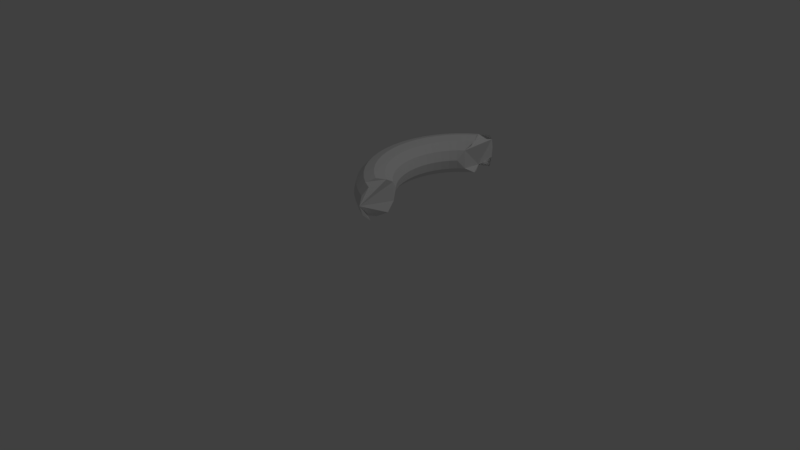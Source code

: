 # Source: paddle.blend  (saved by Blender 2.79.0; exported with 4.5.12 LTS)
import bpy
from mathutils import Matrix  # noqa: F401  (used for matrix-valued properties, if any)

bpy.ops.wm.read_factory_settings(use_empty=True)
scene = bpy.context.scene
scene.name = 'Scene'

# ---- collections
col_collection_1 = bpy.data.collections.new('Collection 1'); scene.collection.children.link(col_collection_1)

# ---- world
world_world = bpy.data.worlds.new('World'); scene.world = world_world
world_world.color = (0.05088, 0.05088, 0.05088)
world_world.use_sun_shadow = False
world_world.sun_shadow_jitter_overblur = 0.0
world_world.cycles.sampling_method = 'MANUAL'

# ---- cameras
cam_camera = bpy.data.cameras.new('Camera')
cam_camera.clip_end = 100.0
cam_camera.lens = 35.0
cam_camera.sensor_width = 32.0
cam_camera.sensor_height = 18.0
cam_camera.ortho_scale = 7.314
cam_camera.dof.focus_distance = 0.0
cam_camera.dof.aperture_fstop = 128.0

# ---- lights
light_lamp = bpy.data.lights.new('Lamp', 'POINT')
light_lamp.transmission_factor = 0.0
light_lamp.cutoff_distance = 30.0
light_lamp.energy = 100.0
light_lamp.shadow_buffer_clip_start = 1.001
light_lamp.shadow_soft_size = 0.1
light_lamp.shadow_maximum_resolution = 0.006
light_lamp.use_absolute_resolution = True

# ---- meshes
me_torus_001 = bpy.data.meshes.new('Torus.001')
me_torus_001.from_pydata([(-0.4784, 1.155, 0.0), (-0.4655, 1.124, 0.125), (-0.4305, 1.039, 0.2165), (-0.4305, 1.039, -0.2165), (-0.4655, 1.124, -0.125), (-0.625, 1.083, 0.0), (-0.6083, 1.054, 0.125), (-0.5625, 0.9743, 0.2165), (-0.5, 0.866, 0.25), (-0.4375, 0.7578, 0.2165), (-0.4375, 0.7578, -0.2165), (-0.5, 0.866, -0.25), (-0.5625, 0.9743, -0.2165), (-0.6083, 1.054, -0.125), (-0.761, 0.9917, 0.0), (-0.7406, 0.9651, 0.125), (-0.6849, 0.8925, 0.2165), (-0.6088, 0.7934, 0.25), (-0.5327, 0.6942, 0.2165), (-0.477, 0.6216, 0.125), (-0.477, 0.6216, -0.125), (-0.5327, 0.6942, -0.2165), (-0.6088, 0.7934, -0.25), (-0.6849, 0.8925, -0.2165), (-0.7406, 0.9651, -0.125), (-0.8839, 0.8839, 0.0), (-0.8602, 0.8602, 0.125), (-0.7955, 0.7955, 0.2165), (-0.7071, 0.7071, 0.25), (-0.6187, 0.6187, 0.2165), (-0.554, 0.554, 0.125), (-0.5303, 0.5303, 3.062e-17), (-0.554, 0.554, -0.125), (-0.6187, 0.6187, -0.2165), (-0.7071, 0.7071, -0.25), (-0.7955, 0.7955, -0.2165), (-0.8602, 0.8602, -0.125), (-0.9917, 0.761, 0.0), (-0.9651, 0.7406, 0.125), (-0.8925, 0.6849, 0.2165), (-0.7934, 0.6088, 0.25), (-0.6942, 0.5327, 0.2165), (-0.6216, 0.477, 0.125), (-0.595, 0.4566, 3.062e-17), (-0.6216, 0.477, -0.125), (-0.6942, 0.5327, -0.2165), (-0.7934, 0.6088, -0.25), (-0.8925, 0.6849, -0.2165), (-0.9651, 0.7406, -0.125), (-1.083, 0.625, 0.0), (-1.054, 0.6083, 0.125), (-0.9743, 0.5625, 0.2165), (-0.866, 0.5, 0.25), (-0.7578, 0.4375, 0.2165), (-0.6785, 0.3917, 0.125), (-0.6495, 0.375, 3.062e-17), (-0.6785, 0.3917, -0.125), (-0.7578, 0.4375, -0.2165), (-0.866, 0.5, -0.25), (-0.9743, 0.5625, -0.2165), (-1.054, 0.6083, -0.125), (-1.155, 0.4784, 0.0), (-1.124, 0.4655, 0.125), (-1.039, 0.4305, 0.2165), (-0.9239, 0.3827, 0.25), (-0.8084, 0.3348, 0.2165), (-0.7239, 0.2998, 0.125), (-0.6929, 0.287, 3.062e-17), (-0.7239, 0.2998, -0.125), (-0.8084, 0.3348, -0.2165), (-0.9239, 0.3827, -0.25), (-1.039, 0.4305, -0.2165), (-1.124, 0.4655, -0.125), (-1.207, 0.3235, 0.0), (-1.175, 0.3149, 0.125), (-1.087, 0.2912, 0.2165), (-0.9659, 0.2588, 0.25), (-0.8452, 0.2265, 0.2165), (-0.7568, 0.2028, 0.125), (-0.7244, 0.1941, 3.062e-17), (-0.7568, 0.2028, -0.125), (-0.8452, 0.2265, -0.2165), (-0.9659, 0.2588, -0.25), (-1.087, 0.2912, -0.2165), (-1.175, 0.3149, -0.125), (-1.239, 0.1632, 0.0), (-1.206, 0.1588, 0.125), (-1.115, 0.1468, 0.2165), (-0.9914, 0.1305, 0.25), (-0.8675, 0.1142, 0.2165), (-0.7768, 0.1023, 0.125), (-0.7436, 0.09789, 3.062e-17), (-0.7768, 0.1023, -0.125), (-0.8675, 0.1142, -0.2165), (-0.9914, 0.1305, -0.25), (-1.115, 0.1468, -0.2165), (-1.206, 0.1588, -0.125), (-1.25, 1.093e-07, 0.0), (-1.217, 1.064e-07, 0.125), (-1.125, 9.835e-08, 0.2165), (-1.0, 8.742e-08, 0.25), (-0.875, 7.649e-08, 0.2165), (-0.7835, 6.85e-08, 0.125), (-0.75, 6.557e-08, 3.062e-17), (-0.7835, 6.85e-08, -0.125), (-0.875, 7.649e-08, -0.2165), (-1.0, 8.742e-08, -0.25), (-1.125, 9.835e-08, -0.2165), (-1.217, 1.064e-07, -0.125), (-1.239, -0.1632, 0.0), (-1.206, -0.1588, 0.125), (-1.115, -0.1468, 0.2165), (-0.9914, -0.1305, 0.25), (-0.8675, -0.1142, 0.2165), (-0.7768, -0.1023, 0.125), (-0.7436, -0.09789, 3.062e-17), (-0.7768, -0.1023, -0.125), (-0.8675, -0.1142, -0.2165), (-0.9914, -0.1305, -0.25), (-1.115, -0.1468, -0.2165), (-1.206, -0.1588, -0.125), (-1.207, -0.3235, 0.0), (-1.175, -0.3149, 0.125), (-1.087, -0.2912, 0.2165), (-0.9659, -0.2588, 0.25), (-0.8452, -0.2265, 0.2165), (-0.7568, -0.2028, 0.125), (-0.7244, -0.1941, 3.062e-17), (-0.7568, -0.2028, -0.125), (-0.8452, -0.2265, -0.2165), (-0.9659, -0.2588, -0.25), (-1.087, -0.2912, -0.2165), (-1.175, -0.3149, -0.125), (-1.155, -0.4784, 0.0), (-1.124, -0.4655, 0.125), (-1.039, -0.4305, 0.2165), (-0.9239, -0.3827, 0.25), (-0.8084, -0.3348, 0.2165), (-0.7239, -0.2998, 0.125), (-0.6929, -0.287, 3.062e-17), (-0.7239, -0.2998, -0.125), (-0.8084, -0.3348, -0.2165), (-0.9239, -0.3827, -0.25), (-1.039, -0.4305, -0.2165), (-1.124, -0.4655, -0.125), (-1.083, -0.625, 0.0), (-1.054, -0.6083, 0.125), (-0.9743, -0.5625, 0.2165), (-0.866, -0.5, 0.25), (-0.7578, -0.4375, 0.2165), (-0.6785, -0.3917, 0.125), (-0.6495, -0.375, 3.062e-17), (-0.6785, -0.3917, -0.125), (-0.7578, -0.4375, -0.2165), (-0.866, -0.5, -0.25), (-0.9743, -0.5625, -0.2165), (-1.054, -0.6083, -0.125), (-0.9917, -0.761, 0.0), (-0.9651, -0.7406, 0.125), (-0.8925, -0.6849, 0.2165), (-0.7934, -0.6088, 0.25), (-0.6942, -0.5327, 0.2165), (-0.6216, -0.477, 0.125), (-0.595, -0.4566, 3.062e-17), (-0.6216, -0.477, -0.125), (-0.6942, -0.5327, -0.2165), (-0.7934, -0.6088, -0.25), (-0.8925, -0.6849, -0.2165), (-0.9651, -0.7406, -0.125), (-0.8839, -0.8839, 0.0), (-0.8602, -0.8602, 0.125), (-0.7955, -0.7955, 0.2165), (-0.7071, -0.7071, 0.25), (-0.6187, -0.6187, 0.2165), (-0.554, -0.554, 0.125), (-0.5303, -0.5303, 3.062e-17), (-0.554, -0.554, -0.125), (-0.6187, -0.6187, -0.2165), (-0.7071, -0.7071, -0.25), (-0.7955, -0.7955, -0.2165), (-0.8602, -0.8602, -0.125), (-0.761, -0.9917, 0.0), (-0.7406, -0.9651, 0.125), (-0.6849, -0.8925, 0.2165), (-0.6088, -0.7934, 0.25), (-0.5327, -0.6942, 0.2165), (-0.477, -0.6216, 0.125), (-0.477, -0.6216, -0.125), (-0.5327, -0.6942, -0.2165), (-0.6088, -0.7934, -0.25), (-0.6849, -0.8925, -0.2165), (-0.7406, -0.9651, -0.125), (-0.625, -1.083, 0.0), (-0.6083, -1.054, 0.125), (-0.5625, -0.9743, 0.2165), (-0.5, -0.866, 0.25), (-0.4375, -0.7578, 0.2165), (-0.4375, -0.7578, -0.2165), (-0.5, -0.866, -0.25), (-0.5625, -0.9743, -0.2165), (-0.6083, -1.054, -0.125), (-0.4784, -1.155, 0.0), (-0.4655, -1.124, 0.125), (-0.4305, -1.039, 0.2165), (-0.4305, -1.039, -0.2165), (-0.4655, -1.124, -0.125)], [], [(0, 5, 6, 1), (1, 6, 7, 2), (3, 12, 13, 4), (4, 13, 5, 0), (5, 14, 15, 6), (6, 15, 16, 7), (7, 16, 17, 8), (8, 17, 18, 9), (10, 21, 22, 11), (11, 22, 23, 12), (12, 23, 24, 13), (13, 24, 14, 5), (14, 25, 26, 15), (15, 26, 27, 16), (16, 27, 28, 17), (17, 28, 29, 18), (18, 29, 30, 19), (22, 34, 35, 23), (23, 35, 36, 24), (24, 36, 25, 14), (25, 37, 38, 26), (26, 38, 39, 27), (27, 39, 40, 28), (28, 40, 41, 29), (29, 41, 42, 30), (30, 42, 43, 31), (31, 43, 44, 32), (32, 44, 45, 33), (34, 46, 47, 35), (35, 47, 48, 36), (36, 48, 37, 25), (37, 49, 50, 38), (38, 50, 51, 39), (39, 51, 52, 40), (40, 52, 53, 41), (41, 53, 54, 42), (42, 54, 55, 43), (43, 55, 56, 44), (44, 56, 57, 45), (45, 57, 58, 46), (46, 58, 59, 47), (47, 59, 60, 48), (48, 60, 49, 37), (49, 61, 62, 50), (50, 62, 63, 51), (51, 63, 64, 52), (52, 64, 65, 53), (53, 65, 66, 54), (54, 66, 67, 55), (55, 67, 68, 56), (56, 68, 69, 57), (57, 69, 70, 58), (58, 70, 71, 59), (59, 71, 72, 60), (60, 72, 61, 49), (61, 73, 74, 62), (62, 74, 75, 63), (63, 75, 76, 64), (64, 76, 77, 65), (65, 77, 78, 66), (66, 78, 79, 67), (67, 79, 80, 68), (68, 80, 81, 69), (69, 81, 82, 70), (70, 82, 83, 71), (71, 83, 84, 72), (72, 84, 73, 61), (73, 85, 86, 74), (74, 86, 87, 75), (75, 87, 88, 76), (76, 88, 89, 77), (77, 89, 90, 78), (78, 90, 91, 79), (79, 91, 92, 80), (80, 92, 93, 81), (81, 93, 94, 82), (82, 94, 95, 83), (83, 95, 96, 84), (84, 96, 85, 73), (85, 97, 98, 86), (86, 98, 99, 87), (87, 99, 100, 88), (88, 100, 101, 89), (89, 101, 102, 90), (90, 102, 103, 91), (91, 103, 104, 92), (92, 104, 105, 93), (93, 105, 106, 94), (94, 106, 107, 95), (95, 107, 108, 96), (96, 108, 97, 85), (97, 109, 110, 98), (98, 110, 111, 99), (99, 111, 112, 100), (100, 112, 113, 101), (101, 113, 114, 102), (102, 114, 115, 103), (103, 115, 116, 104), (104, 116, 117, 105), (105, 117, 118, 106), (106, 118, 119, 107), (107, 119, 120, 108), (108, 120, 109, 97), (109, 121, 122, 110), (110, 122, 123, 111), (111, 123, 124, 112), (112, 124, 125, 113), (113, 125, 126, 114), (114, 126, 127, 115), (115, 127, 128, 116), (116, 128, 129, 117), (117, 129, 130, 118), (118, 130, 131, 119), (119, 131, 132, 120), (120, 132, 121, 109), (121, 133, 134, 122), (122, 134, 135, 123), (123, 135, 136, 124), (124, 136, 137, 125), (125, 137, 138, 126), (126, 138, 139, 127), (127, 139, 140, 128), (128, 140, 141, 129), (129, 141, 142, 130), (130, 142, 143, 131), (131, 143, 144, 132), (132, 144, 133, 121), (133, 145, 146, 134), (134, 146, 147, 135), (135, 147, 148, 136), (136, 148, 149, 137), (137, 149, 150, 138), (138, 150, 151, 139), (139, 151, 152, 140), (140, 152, 153, 141), (141, 153, 154, 142), (142, 154, 155, 143), (143, 155, 156, 144), (144, 156, 145, 133), (145, 157, 158, 146), (146, 158, 159, 147), (147, 159, 160, 148), (148, 160, 161, 149), (149, 161, 162, 150), (150, 162, 163, 151), (151, 163, 164, 152), (152, 164, 165, 153), (153, 165, 166, 154), (154, 166, 167, 155), (155, 167, 168, 156), (156, 168, 157, 145), (157, 169, 170, 158), (158, 170, 171, 159), (159, 171, 172, 160), (160, 172, 173, 161), (161, 173, 174, 162), (162, 174, 175, 163), (163, 175, 176, 164), (164, 176, 177, 165), (165, 177, 178, 166), (166, 178, 179, 167), (167, 179, 180, 168), (168, 180, 169, 157), (169, 181, 182, 170), (170, 182, 183, 171), (171, 183, 184, 172), (172, 184, 185, 173), (173, 185, 186, 174), (176, 187, 188, 177), (177, 188, 189, 178), (178, 189, 190, 179), (179, 190, 191, 180), (180, 191, 181, 169), (181, 192, 193, 182), (182, 193, 194, 183), (183, 194, 195, 184), (184, 195, 196, 185), (188, 197, 198, 189), (189, 198, 199, 190), (190, 199, 200, 191), (191, 200, 192, 181), (192, 201, 202, 193), (193, 202, 203, 194), (199, 204, 205, 200), (200, 205, 201, 192), (20, 32, 33, 45, 46, 34, 22, 21), (8, 9, 18, 19, 30, 31, 32, 20, 21, 10, 11, 12, 3, 4, 0, 1, 2, 7), (205, 204, 199, 198, 197, 188, 187, 176, 175, 174, 186, 185, 196, 195, 194, 203, 202, 201)])
me_torus_001.use_remesh_preserve_volume = False
me_torus_001.use_remesh_preserve_attributes = False
me_torus_001.use_mirror_vertex_groups = False
me_torus_001.update()
me_torus = bpy.data.meshes.new('Torus')
me_torus.from_pydata([(1.25, 0.0, 0.0), (1.217, 0.0, 0.125), (1.125, 0.0, 0.2165), (1.0, 0.0, 0.25), (0.875, 0.0, 0.2165), (0.7835, 0.0, 0.125), (0.75, 0.0, 3.062e-17), (0.7835, 0.0, -0.125), (0.875, 0.0, -0.2165), (1.0, 0.0, -0.25), (1.125, 0.0, -0.2165), (1.217, 0.0, -0.125), (1.239, 0.1632, 0.0), (1.206, 0.1588, 0.125), (1.115, 0.1468, 0.2165), (0.9914, 0.1305, 0.25), (0.8675, 0.1142, 0.2165), (0.7768, 0.1023, 0.125), (0.7436, 0.09789, 3.062e-17), (0.7768, 0.1023, -0.125), (0.8675, 0.1142, -0.2165), (0.9914, 0.1305, -0.25), (1.115, 0.1468, -0.2165), (1.206, 0.1588, -0.125), (1.207, 0.3235, 0.0), (1.175, 0.3149, 0.125), (1.087, 0.2912, 0.2165), (0.9659, 0.2588, 0.25), (0.8452, 0.2265, 0.2165), (0.7568, 0.2028, 0.125), (0.7244, 0.1941, 3.062e-17), (0.7568, 0.2028, -0.125), (0.8452, 0.2265, -0.2165), (0.9659, 0.2588, -0.25), (1.087, 0.2912, -0.2165), (1.175, 0.3149, -0.125), (1.155, 0.4784, 0.0), (1.124, 0.4655, 0.125), (1.039, 0.4305, 0.2165), (0.9239, 0.3827, 0.25), (0.8084, 0.3348, 0.2165), (0.7239, 0.2998, 0.125), (0.6929, 0.287, 3.062e-17), (0.7239, 0.2998, -0.125), (0.8084, 0.3348, -0.2165), (0.9239, 0.3827, -0.25), (1.039, 0.4305, -0.2165), (1.124, 0.4655, -0.125), (1.083, 0.625, 0.0), (1.054, 0.6083, 0.125), (0.9743, 0.5625, 0.2165), (0.866, 0.5, 0.25), (0.7578, 0.4375, 0.2165), (0.6785, 0.3917, 0.125), (0.6495, 0.375, 3.062e-17), (0.6785, 0.3917, -0.125), (0.7578, 0.4375, -0.2165), (0.866, 0.5, -0.25), (0.9743, 0.5625, -0.2165), (1.054, 0.6083, -0.125), (0.9917, 0.761, 0.0), (0.9651, 0.7406, 0.125), (0.8925, 0.6849, 0.2165), (0.7934, 0.6088, 0.25), (0.6942, 0.5327, 0.2165), (0.6216, 0.477, 0.125), (0.595, 0.4566, 3.062e-17), (0.6216, 0.477, -0.125), (0.6942, 0.5327, -0.2165), (0.7934, 0.6088, -0.25), (0.8925, 0.6849, -0.2165), (0.9651, 0.7406, -0.125), (0.8839, 0.8839, 0.0), (0.8602, 0.8602, 0.125), (0.7955, 0.7955, 0.2165), (0.7071, 0.7071, 0.25), (0.6187, 0.6187, 0.2165), (0.554, 0.554, 0.125), (0.5303, 0.5303, 3.062e-17), (0.554, 0.554, -0.125), (0.6187, 0.6187, -0.2165), (0.7071, 0.7071, -0.25), (0.7955, 0.7955, -0.2165), (0.8602, 0.8602, -0.125), (0.761, 0.9917, 0.0), (0.7406, 0.9651, 0.125), (0.6849, 0.8925, 0.2165), (0.6088, 0.7934, 0.25), (0.5327, 0.6942, 0.2165), (0.477, 0.6216, 0.125), (0.4566, 0.595, 3.062e-17), (0.477, 0.6216, -0.125), (0.5327, 0.6942, -0.2165), (0.6088, 0.7934, -0.25), (0.6849, 0.8925, -0.2165), (0.7406, 0.9651, -0.125), (0.625, 1.083, 0.0), (0.6083, 1.054, 0.125), (0.5625, 0.9743, 0.2165), (0.5, 0.866, 0.25), (0.4375, 0.7578, 0.2165), (0.3917, 0.6785, 0.125), (0.375, 0.6495, 3.062e-17), (0.3917, 0.6785, -0.125), (0.4375, 0.7578, -0.2165), (0.5, 0.866, -0.25), (0.5625, 0.9743, -0.2165), (0.6083, 1.054, -0.125), (0.4784, 1.155, 0.0), (0.4655, 1.124, 0.125), (0.4305, 1.039, 0.2165), (0.3827, 0.9239, 0.25), (0.3348, 0.8084, 0.2165), (0.2998, 0.7239, 0.125), (0.287, 0.6929, 3.062e-17), (0.2998, 0.7239, -0.125), (0.3348, 0.8084, -0.2165), (0.3827, 0.9239, -0.25), (0.4305, 1.039, -0.2165), (0.4655, 1.124, -0.125), (0.3235, 1.207, 0.0), (0.3149, 1.175, 0.125), (0.2912, 1.087, 0.2165), (0.2588, 0.9659, 0.25), (0.2265, 0.8452, 0.2165), (0.2028, 0.7568, 0.125), (0.1941, 0.7244, 3.062e-17), (0.2028, 0.7568, -0.125), (0.2265, 0.8452, -0.2165), (0.2588, 0.9659, -0.25), (0.2912, 1.087, -0.2165), (0.3149, 1.175, -0.125), (0.1632, 1.239, 0.0), (0.1588, 1.206, 0.125), (0.1468, 1.115, 0.2165), (0.1305, 0.9914, 0.25), (0.1142, 0.8675, 0.2165), (0.1023, 0.7768, 0.125), (0.09789, 0.7436, 3.062e-17), (0.1023, 0.7768, -0.125), (0.1142, 0.8675, -0.2165), (0.1305, 0.9914, -0.25), (0.1468, 1.115, -0.2165), (0.1588, 1.206, -0.125), (9.437e-08, 1.25, 0.0), (9.184e-08, 1.217, 0.125), (8.494e-08, 1.125, 0.2165), (7.55e-08, 1.0, 0.25), (6.606e-08, 0.875, 0.2165), (5.915e-08, 0.7835, 0.125), (5.662e-08, 0.75, 3.062e-17), (5.915e-08, 0.7835, -0.125), (6.606e-08, 0.875, -0.2165), (7.55e-08, 1.0, -0.25), (8.494e-08, 1.125, -0.2165), (9.184e-08, 1.217, -0.125), (-0.1632, 1.239, 0.0), (-0.1588, 1.206, 0.125), (-0.1468, 1.115, 0.2165), (-0.1305, 0.9914, 0.25), (-0.1142, 0.8675, 0.2165), (-0.1023, 0.7768, 0.125), (-0.09789, 0.7436, 3.062e-17), (-0.1023, 0.7768, -0.125), (-0.1142, 0.8675, -0.2165), (-0.1305, 0.9914, -0.25), (-0.1468, 1.115, -0.2165), (-0.1588, 1.206, -0.125), (-0.3235, 1.207, 0.0), (-0.3149, 1.175, 0.125), (-0.2912, 1.087, 0.2165), (-0.2588, 0.9659, 0.25), (-0.2265, 0.8452, 0.2165), (-0.2028, 0.7568, 0.125), (-0.1941, 0.7244, 3.062e-17), (-0.2028, 0.7568, -0.125), (-0.2265, 0.8452, -0.2165), (-0.2588, 0.9659, -0.25), (-0.2912, 1.087, -0.2165), (-0.3149, 1.175, -0.125), (-0.4784, 1.155, 0.0), (-0.4655, 1.124, 0.125), (-0.4305, 1.039, 0.2165), (-0.3827, 0.9239, 0.25), (-0.3348, 0.8084, 0.2165), (-0.2998, 0.7239, 0.125), (-0.287, 0.6929, 3.062e-17), (-0.2998, 0.7239, -0.125), (-0.3348, 0.8084, -0.2165), (-0.3827, 0.9239, -0.25), (-0.4305, 1.039, -0.2165), (-0.4655, 1.124, -0.125), (-0.625, 1.083, 0.0), (-0.6083, 1.054, 0.125), (-0.5625, 0.9743, 0.2165), (-0.5, 0.866, 0.25), (-0.4375, 0.7578, 0.2165), (-0.3917, 0.6785, 0.125), (-0.375, 0.6495, 3.062e-17), (-0.3917, 0.6785, -0.125), (-0.4375, 0.7578, -0.2165), (-0.5, 0.866, -0.25), (-0.5625, 0.9743, -0.2165), (-0.6083, 1.054, -0.125), (-0.761, 0.9917, 0.0), (-0.7406, 0.9651, 0.125), (-0.6849, 0.8925, 0.2165), (-0.6088, 0.7934, 0.25), (-0.5327, 0.6942, 0.2165), (-0.477, 0.6216, 0.125), (-0.4566, 0.595, 3.062e-17), (-0.477, 0.6216, -0.125), (-0.5327, 0.6942, -0.2165), (-0.6088, 0.7934, -0.25), (-0.6849, 0.8925, -0.2165), (-0.7406, 0.9651, -0.125), (-0.8839, 0.8839, 0.0), (-0.8602, 0.8602, 0.125), (-0.7955, 0.7955, 0.2165), (-0.7071, 0.7071, 0.25), (-0.6187, 0.6187, 0.2165), (-0.554, 0.554, 0.125), (-0.5303, 0.5303, 3.062e-17), (-0.554, 0.554, -0.125), (-0.6187, 0.6187, -0.2165), (-0.7071, 0.7071, -0.25), (-0.7955, 0.7955, -0.2165), (-0.8602, 0.8602, -0.125), (-0.9917, 0.761, 0.0), (-0.9651, 0.7406, 0.125), (-0.8925, 0.6849, 0.2165), (-0.7934, 0.6088, 0.25), (-0.6942, 0.5327, 0.2165), (-0.6216, 0.477, 0.125), (-0.595, 0.4566, 3.062e-17), (-0.6216, 0.477, -0.125), (-0.6942, 0.5327, -0.2165), (-0.7934, 0.6088, -0.25), (-0.8925, 0.6849, -0.2165), (-0.9651, 0.7406, -0.125), (-1.083, 0.625, 0.0), (-1.054, 0.6083, 0.125), (-0.9743, 0.5625, 0.2165), (-0.866, 0.5, 0.25), (-0.7578, 0.4375, 0.2165), (-0.6785, 0.3917, 0.125), (-0.6495, 0.375, 3.062e-17), (-0.6785, 0.3917, -0.125), (-0.7578, 0.4375, -0.2165), (-0.866, 0.5, -0.25), (-0.9743, 0.5625, -0.2165), (-1.054, 0.6083, -0.125), (-1.155, 0.4784, 0.0), (-1.124, 0.4655, 0.125), (-1.039, 0.4305, 0.2165), (-0.9239, 0.3827, 0.25), (-0.8084, 0.3348, 0.2165), (-0.7239, 0.2998, 0.125), (-0.6929, 0.287, 3.062e-17), (-0.7239, 0.2998, -0.125), (-0.8084, 0.3348, -0.2165), (-0.9239, 0.3827, -0.25), (-1.039, 0.4305, -0.2165), (-1.124, 0.4655, -0.125), (-1.207, 0.3235, 0.0), (-1.175, 0.3149, 0.125), (-1.087, 0.2912, 0.2165), (-0.9659, 0.2588, 0.25), (-0.8452, 0.2265, 0.2165), (-0.7568, 0.2028, 0.125), (-0.7244, 0.1941, 3.062e-17), (-0.7568, 0.2028, -0.125), (-0.8452, 0.2265, -0.2165), (-0.9659, 0.2588, -0.25), (-1.087, 0.2912, -0.2165), (-1.175, 0.3149, -0.125), (-1.239, 0.1632, 0.0), (-1.206, 0.1588, 0.125), (-1.115, 0.1468, 0.2165), (-0.9914, 0.1305, 0.25), (-0.8675, 0.1142, 0.2165), (-0.7768, 0.1023, 0.125), (-0.7436, 0.09789, 3.062e-17), (-0.7768, 0.1023, -0.125), (-0.8675, 0.1142, -0.2165), (-0.9914, 0.1305, -0.25), (-1.115, 0.1468, -0.2165), (-1.206, 0.1588, -0.125), (-1.25, 1.093e-07, 0.0), (-1.217, 1.064e-07, 0.125), (-1.125, 9.835e-08, 0.2165), (-1.0, 8.742e-08, 0.25), (-0.875, 7.649e-08, 0.2165), (-0.7835, 6.85e-08, 0.125), (-0.75, 6.557e-08, 3.062e-17), (-0.7835, 6.85e-08, -0.125), (-0.875, 7.649e-08, -0.2165), (-1.0, 8.742e-08, -0.25), (-1.125, 9.835e-08, -0.2165), (-1.217, 1.064e-07, -0.125), (-1.239, -0.1632, 0.0), (-1.206, -0.1588, 0.125), (-1.115, -0.1468, 0.2165), (-0.9914, -0.1305, 0.25), (-0.8675, -0.1142, 0.2165), (-0.7768, -0.1023, 0.125), (-0.7436, -0.09789, 3.062e-17), (-0.7768, -0.1023, -0.125), (-0.8675, -0.1142, -0.2165), (-0.9914, -0.1305, -0.25), (-1.115, -0.1468, -0.2165), (-1.206, -0.1588, -0.125), (-1.207, -0.3235, 0.0), (-1.175, -0.3149, 0.125), (-1.087, -0.2912, 0.2165), (-0.9659, -0.2588, 0.25), (-0.8452, -0.2265, 0.2165), (-0.7568, -0.2028, 0.125), (-0.7244, -0.1941, 3.062e-17), (-0.7568, -0.2028, -0.125), (-0.8452, -0.2265, -0.2165), (-0.9659, -0.2588, -0.25), (-1.087, -0.2912, -0.2165), (-1.175, -0.3149, -0.125), (-1.155, -0.4784, 0.0), (-1.124, -0.4655, 0.125), (-1.039, -0.4305, 0.2165), (-0.9239, -0.3827, 0.25), (-0.8084, -0.3348, 0.2165), (-0.7239, -0.2998, 0.125), (-0.6929, -0.287, 3.062e-17), (-0.7239, -0.2998, -0.125), (-0.8084, -0.3348, -0.2165), (-0.9239, -0.3827, -0.25), (-1.039, -0.4305, -0.2165), (-1.124, -0.4655, -0.125), (-1.083, -0.625, 0.0), (-1.054, -0.6083, 0.125), (-0.9743, -0.5625, 0.2165), (-0.866, -0.5, 0.25), (-0.7578, -0.4375, 0.2165), (-0.6785, -0.3917, 0.125), (-0.6495, -0.375, 3.062e-17), (-0.6785, -0.3917, -0.125), (-0.7578, -0.4375, -0.2165), (-0.866, -0.5, -0.25), (-0.9743, -0.5625, -0.2165), (-1.054, -0.6083, -0.125), (-0.9917, -0.761, 0.0), (-0.9651, -0.7406, 0.125), (-0.8925, -0.6849, 0.2165), (-0.7934, -0.6088, 0.25), (-0.6942, -0.5327, 0.2165), (-0.6216, -0.477, 0.125), (-0.595, -0.4566, 3.062e-17), (-0.6216, -0.477, -0.125), (-0.6942, -0.5327, -0.2165), (-0.7934, -0.6088, -0.25), (-0.8925, -0.6849, -0.2165), (-0.9651, -0.7406, -0.125), (-0.8839, -0.8839, 0.0), (-0.8602, -0.8602, 0.125), (-0.7955, -0.7955, 0.2165), (-0.7071, -0.7071, 0.25), (-0.6187, -0.6187, 0.2165), (-0.554, -0.554, 0.125), (-0.5303, -0.5303, 3.062e-17), (-0.554, -0.554, -0.125), (-0.6187, -0.6187, -0.2165), (-0.7071, -0.7071, -0.25), (-0.7955, -0.7955, -0.2165), (-0.8602, -0.8602, -0.125), (-0.761, -0.9917, 0.0), (-0.7406, -0.9651, 0.125), (-0.6849, -0.8925, 0.2165), (-0.6088, -0.7934, 0.25), (-0.5327, -0.6942, 0.2165), (-0.477, -0.6216, 0.125), (-0.4566, -0.595, 3.062e-17), (-0.477, -0.6216, -0.125), (-0.5327, -0.6942, -0.2165), (-0.6088, -0.7934, -0.25), (-0.6849, -0.8925, -0.2165), (-0.7406, -0.9651, -0.125), (-0.625, -1.083, 0.0), (-0.6083, -1.054, 0.125), (-0.5625, -0.9743, 0.2165), (-0.5, -0.866, 0.25), (-0.4375, -0.7578, 0.2165), (-0.3917, -0.6785, 0.125), (-0.375, -0.6495, 3.062e-17), (-0.3917, -0.6785, -0.125), (-0.4375, -0.7578, -0.2165), (-0.5, -0.866, -0.25), (-0.5625, -0.9743, -0.2165), (-0.6083, -1.054, -0.125), (-0.4784, -1.155, 0.0), (-0.4655, -1.124, 0.125), (-0.4305, -1.039, 0.2165), (-0.3827, -0.9239, 0.25), (-0.3348, -0.8084, 0.2165), (-0.2998, -0.7239, 0.125), (-0.287, -0.6929, 3.062e-17), (-0.2998, -0.7239, -0.125), (-0.3348, -0.8084, -0.2165), (-0.3827, -0.9239, -0.25), (-0.4305, -1.039, -0.2165), (-0.4655, -1.124, -0.125), (-0.3235, -1.207, 0.0), (-0.3149, -1.175, 0.125), (-0.2912, -1.087, 0.2165), (-0.2588, -0.9659, 0.25), (-0.2265, -0.8452, 0.2165), (-0.2028, -0.7568, 0.125), (-0.1941, -0.7244, 3.062e-17), (-0.2028, -0.7568, -0.125), (-0.2265, -0.8452, -0.2165), (-0.2588, -0.9659, -0.25), (-0.2912, -1.087, -0.2165), (-0.3149, -1.175, -0.125), (-0.1632, -1.239, 0.0), (-0.1588, -1.206, 0.125), (-0.1468, -1.115, 0.2165), (-0.1305, -0.9914, 0.25), (-0.1142, -0.8675, 0.2165), (-0.1023, -0.7768, 0.125), (-0.0979, -0.7436, 3.062e-17), (-0.1023, -0.7768, -0.125), (-0.1142, -0.8675, -0.2165), (-0.1305, -0.9914, -0.25), (-0.1468, -1.115, -0.2165), (-0.1588, -1.206, -0.125), (9.437e-08, -1.25, 0.0), (9.184e-08, -1.217, 0.125), (8.494e-08, -1.125, 0.2165), (7.55e-08, -1.0, 0.25), (6.606e-08, -0.875, 0.2165), (5.915e-08, -0.7835, 0.125), (5.662e-08, -0.75, 3.062e-17), (5.915e-08, -0.7835, -0.125), (6.606e-08, -0.875, -0.2165), (7.55e-08, -1.0, -0.25), (8.494e-08, -1.125, -0.2165), (9.184e-08, -1.217, -0.125), (0.1632, -1.239, 0.0), (0.1588, -1.206, 0.125), (0.1468, -1.115, 0.2165), (0.1305, -0.9914, 0.25), (0.1142, -0.8675, 0.2165), (0.1023, -0.7768, 0.125), (0.09789, -0.7436, 3.062e-17), (0.1023, -0.7768, -0.125), (0.1142, -0.8675, -0.2165), (0.1305, -0.9914, -0.25), (0.1468, -1.115, -0.2165), (0.1588, -1.206, -0.125), (0.3235, -1.207, 0.0), (0.3149, -1.175, 0.125), (0.2912, -1.087, 0.2165), (0.2588, -0.9659, 0.25), (0.2265, -0.8452, 0.2165), (0.2028, -0.7568, 0.125), (0.1941, -0.7244, 3.062e-17), (0.2028, -0.7568, -0.125), (0.2265, -0.8452, -0.2165), (0.2588, -0.9659, -0.25), (0.2912, -1.087, -0.2165), (0.3149, -1.175, -0.125), (0.4784, -1.155, 0.0), (0.4655, -1.124, 0.125), (0.4305, -1.039, 0.2165), (0.3827, -0.9239, 0.25), (0.3348, -0.8084, 0.2165), (0.2998, -0.7239, 0.125), (0.287, -0.6929, 3.062e-17), (0.2998, -0.7239, -0.125), (0.3348, -0.8084, -0.2165), (0.3827, -0.9239, -0.25), (0.4305, -1.039, -0.2165), (0.4655, -1.124, -0.125), (0.625, -1.083, 0.0), (0.6083, -1.054, 0.125), (0.5625, -0.9743, 0.2165), (0.5, -0.866, 0.25), (0.4375, -0.7578, 0.2165), (0.3917, -0.6785, 0.125), (0.375, -0.6495, 3.062e-17), (0.3917, -0.6785, -0.125), (0.4375, -0.7578, -0.2165), (0.5, -0.866, -0.25), (0.5625, -0.9743, -0.2165), (0.6083, -1.054, -0.125), (0.761, -0.9917, 0.0), (0.7406, -0.9651, 0.125), (0.6849, -0.8925, 0.2165), (0.6088, -0.7934, 0.25), (0.5327, -0.6942, 0.2165), (0.477, -0.6216, 0.125), (0.4566, -0.595, 3.062e-17), (0.477, -0.6216, -0.125), (0.5327, -0.6942, -0.2165), (0.6088, -0.7934, -0.25), (0.6849, -0.8925, -0.2165), (0.7406, -0.9651, -0.125), (0.8839, -0.8839, 0.0), (0.8602, -0.8602, 0.125), (0.7955, -0.7955, 0.2165), (0.7071, -0.7071, 0.25), (0.6187, -0.6187, 0.2165), (0.554, -0.554, 0.125), (0.5303, -0.5303, 3.062e-17), (0.554, -0.554, -0.125), (0.6187, -0.6187, -0.2165), (0.7071, -0.7071, -0.25), (0.7955, -0.7955, -0.2165), (0.8602, -0.8602, -0.125), (0.9917, -0.761, 0.0), (0.9651, -0.7406, 0.125), (0.8925, -0.6849, 0.2165), (0.7934, -0.6088, 0.25), (0.6942, -0.5327, 0.2165), (0.6216, -0.477, 0.125), (0.595, -0.4566, 3.062e-17), (0.6216, -0.477, -0.125), (0.6942, -0.5327, -0.2165), (0.7934, -0.6088, -0.25), (0.8925, -0.6849, -0.2165), (0.9651, -0.7406, -0.125), (1.083, -0.625, 0.0), (1.054, -0.6083, 0.125), (0.9743, -0.5625, 0.2165), (0.866, -0.5, 0.25), (0.7578, -0.4375, 0.2165), (0.6785, -0.3917, 0.125), (0.6495, -0.375, 3.062e-17), (0.6785, -0.3917, -0.125), (0.7578, -0.4375, -0.2165), (0.866, -0.5, -0.25), (0.9743, -0.5625, -0.2165), (1.054, -0.6083, -0.125), (1.155, -0.4784, 0.0), (1.124, -0.4655, 0.125), (1.039, -0.4305, 0.2165), (0.9239, -0.3827, 0.25), (0.8084, -0.3348, 0.2165), (0.7239, -0.2998, 0.125), (0.6929, -0.287, 3.062e-17), (0.7239, -0.2998, -0.125), (0.8084, -0.3348, -0.2165), (0.9239, -0.3827, -0.25), (1.039, -0.4305, -0.2165), (1.124, -0.4655, -0.125), (1.207, -0.3235, 0.0), (1.175, -0.3149, 0.125), (1.087, -0.2912, 0.2165), (0.9659, -0.2588, 0.25), (0.8452, -0.2265, 0.2165), (0.7568, -0.2028, 0.125), (0.7244, -0.1941, 3.062e-17), (0.7568, -0.2028, -0.125), (0.8452, -0.2265, -0.2165), (0.9659, -0.2588, -0.25), (1.087, -0.2912, -0.2165), (1.175, -0.3149, -0.125), (1.239, -0.1632, 0.0), (1.206, -0.1588, 0.125), (1.115, -0.1468, 0.2165), (0.9914, -0.1305, 0.25), (0.8675, -0.1142, 0.2165), (0.7768, -0.1023, 0.125), (0.7436, -0.09789, 3.062e-17), (0.7768, -0.1023, -0.125), (0.8675, -0.1142, -0.2165), (0.9914, -0.1305, -0.25), (1.115, -0.1468, -0.2165), (1.206, -0.1588, -0.125)], [], [(0, 12, 13, 1), (1, 13, 14, 2), (2, 14, 15, 3), (3, 15, 16, 4), (4, 16, 17, 5), (5, 17, 18, 6), (6, 18, 19, 7), (7, 19, 20, 8), (8, 20, 21, 9), (9, 21, 22, 10), (10, 22, 23, 11), (11, 23, 12, 0), (12, 24, 25, 13), (13, 25, 26, 14), (14, 26, 27, 15), (15, 27, 28, 16), (16, 28, 29, 17), (17, 29, 30, 18), (18, 30, 31, 19), (19, 31, 32, 20), (20, 32, 33, 21), (21, 33, 34, 22), (22, 34, 35, 23), (23, 35, 24, 12), (24, 36, 37, 25), (25, 37, 38, 26), (26, 38, 39, 27), (27, 39, 40, 28), (28, 40, 41, 29), (29, 41, 42, 30), (30, 42, 43, 31), (31, 43, 44, 32), (32, 44, 45, 33), (33, 45, 46, 34), (34, 46, 47, 35), (35, 47, 36, 24), (36, 48, 49, 37), (37, 49, 50, 38), (38, 50, 51, 39), (39, 51, 52, 40), (40, 52, 53, 41), (41, 53, 54, 42), (42, 54, 55, 43), (43, 55, 56, 44), (44, 56, 57, 45), (45, 57, 58, 46), (46, 58, 59, 47), (47, 59, 48, 36), (48, 60, 61, 49), (49, 61, 62, 50), (50, 62, 63, 51), (51, 63, 64, 52), (52, 64, 65, 53), (53, 65, 66, 54), (54, 66, 67, 55), (55, 67, 68, 56), (56, 68, 69, 57), (57, 69, 70, 58), (58, 70, 71, 59), (59, 71, 60, 48), (60, 72, 73, 61), (61, 73, 74, 62), (62, 74, 75, 63), (63, 75, 76, 64), (64, 76, 77, 65), (65, 77, 78, 66), (66, 78, 79, 67), (67, 79, 80, 68), (68, 80, 81, 69), (69, 81, 82, 70), (70, 82, 83, 71), (71, 83, 72, 60), (72, 84, 85, 73), (73, 85, 86, 74), (74, 86, 87, 75), (75, 87, 88, 76), (76, 88, 89, 77), (77, 89, 90, 78), (78, 90, 91, 79), (79, 91, 92, 80), (80, 92, 93, 81), (81, 93, 94, 82), (82, 94, 95, 83), (83, 95, 84, 72), (84, 96, 97, 85), (85, 97, 98, 86), (86, 98, 99, 87), (87, 99, 100, 88), (88, 100, 101, 89), (89, 101, 102, 90), (90, 102, 103, 91), (91, 103, 104, 92), (92, 104, 105, 93), (93, 105, 106, 94), (94, 106, 107, 95), (95, 107, 96, 84), (96, 108, 109, 97), (97, 109, 110, 98), (98, 110, 111, 99), (99, 111, 112, 100), (100, 112, 113, 101), (101, 113, 114, 102), (102, 114, 115, 103), (103, 115, 116, 104), (104, 116, 117, 105), (105, 117, 118, 106), (106, 118, 119, 107), (107, 119, 108, 96), (108, 120, 121, 109), (109, 121, 122, 110), (110, 122, 123, 111), (111, 123, 124, 112), (112, 124, 125, 113), (113, 125, 126, 114), (114, 126, 127, 115), (115, 127, 128, 116), (116, 128, 129, 117), (117, 129, 130, 118), (118, 130, 131, 119), (119, 131, 120, 108), (120, 132, 133, 121), (121, 133, 134, 122), (122, 134, 135, 123), (123, 135, 136, 124), (124, 136, 137, 125), (125, 137, 138, 126), (126, 138, 139, 127), (127, 139, 140, 128), (128, 140, 141, 129), (129, 141, 142, 130), (130, 142, 143, 131), (131, 143, 132, 120), (132, 144, 145, 133), (133, 145, 146, 134), (134, 146, 147, 135), (135, 147, 148, 136), (136, 148, 149, 137), (137, 149, 150, 138), (138, 150, 151, 139), (139, 151, 152, 140), (140, 152, 153, 141), (141, 153, 154, 142), (142, 154, 155, 143), (143, 155, 144, 132), (144, 156, 157, 145), (145, 157, 158, 146), (146, 158, 159, 147), (147, 159, 160, 148), (148, 160, 161, 149), (149, 161, 162, 150), (150, 162, 163, 151), (151, 163, 164, 152), (152, 164, 165, 153), (153, 165, 166, 154), (154, 166, 167, 155), (155, 167, 156, 144), (156, 168, 169, 157), (157, 169, 170, 158), (158, 170, 171, 159), (159, 171, 172, 160), (160, 172, 173, 161), (161, 173, 174, 162), (162, 174, 175, 163), (163, 175, 176, 164), (164, 176, 177, 165), (165, 177, 178, 166), (166, 178, 179, 167), (167, 179, 168, 156), (168, 180, 181, 169), (169, 181, 182, 170), (170, 182, 183, 171), (171, 183, 184, 172), (172, 184, 185, 173), (173, 185, 186, 174), (174, 186, 187, 175), (175, 187, 188, 176), (176, 188, 189, 177), (177, 189, 190, 178), (178, 190, 191, 179), (179, 191, 180, 168), (180, 192, 193, 181), (181, 193, 194, 182), (182, 194, 195, 183), (183, 195, 196, 184), (184, 196, 197, 185), (185, 197, 198, 186), (186, 198, 199, 187), (187, 199, 200, 188), (188, 200, 201, 189), (189, 201, 202, 190), (190, 202, 203, 191), (191, 203, 192, 180), (192, 204, 205, 193), (193, 205, 206, 194), (194, 206, 207, 195), (195, 207, 208, 196), (196, 208, 209, 197), (197, 209, 210, 198), (198, 210, 211, 199), (199, 211, 212, 200), (200, 212, 213, 201), (201, 213, 214, 202), (202, 214, 215, 203), (203, 215, 204, 192), (204, 216, 217, 205), (205, 217, 218, 206), (206, 218, 219, 207), (207, 219, 220, 208), (208, 220, 221, 209), (209, 221, 222, 210), (210, 222, 223, 211), (211, 223, 224, 212), (212, 224, 225, 213), (213, 225, 226, 214), (214, 226, 227, 215), (215, 227, 216, 204), (216, 228, 229, 217), (217, 229, 230, 218), (218, 230, 231, 219), (219, 231, 232, 220), (220, 232, 233, 221), (221, 233, 234, 222), (222, 234, 235, 223), (223, 235, 236, 224), (224, 236, 237, 225), (225, 237, 238, 226), (226, 238, 239, 227), (227, 239, 228, 216), (228, 240, 241, 229), (229, 241, 242, 230), (230, 242, 243, 231), (231, 243, 244, 232), (232, 244, 245, 233), (233, 245, 246, 234), (234, 246, 247, 235), (235, 247, 248, 236), (236, 248, 249, 237), (237, 249, 250, 238), (238, 250, 251, 239), (239, 251, 240, 228), (240, 252, 253, 241), (241, 253, 254, 242), (242, 254, 255, 243), (243, 255, 256, 244), (244, 256, 257, 245), (245, 257, 258, 246), (246, 258, 259, 247), (247, 259, 260, 248), (248, 260, 261, 249), (249, 261, 262, 250), (250, 262, 263, 251), (251, 263, 252, 240), (252, 264, 265, 253), (253, 265, 266, 254), (254, 266, 267, 255), (255, 267, 268, 256), (256, 268, 269, 257), (257, 269, 270, 258), (258, 270, 271, 259), (259, 271, 272, 260), (260, 272, 273, 261), (261, 273, 274, 262), (262, 274, 275, 263), (263, 275, 264, 252), (264, 276, 277, 265), (265, 277, 278, 266), (266, 278, 279, 267), (267, 279, 280, 268), (268, 280, 281, 269), (269, 281, 282, 270), (270, 282, 283, 271), (271, 283, 284, 272), (272, 284, 285, 273), (273, 285, 286, 274), (274, 286, 287, 275), (275, 287, 276, 264), (276, 288, 289, 277), (277, 289, 290, 278), (278, 290, 291, 279), (279, 291, 292, 280), (280, 292, 293, 281), (281, 293, 294, 282), (282, 294, 295, 283), (283, 295, 296, 284), (284, 296, 297, 285), (285, 297, 298, 286), (286, 298, 299, 287), (287, 299, 288, 276), (288, 300, 301, 289), (289, 301, 302, 290), (290, 302, 303, 291), (291, 303, 304, 292), (292, 304, 305, 293), (293, 305, 306, 294), (294, 306, 307, 295), (295, 307, 308, 296), (296, 308, 309, 297), (297, 309, 310, 298), (298, 310, 311, 299), (299, 311, 300, 288), (300, 312, 313, 301), (301, 313, 314, 302), (302, 314, 315, 303), (303, 315, 316, 304), (304, 316, 317, 305), (305, 317, 318, 306), (306, 318, 319, 307), (307, 319, 320, 308), (308, 320, 321, 309), (309, 321, 322, 310), (310, 322, 323, 311), (311, 323, 312, 300), (312, 324, 325, 313), (313, 325, 326, 314), (314, 326, 327, 315), (315, 327, 328, 316), (316, 328, 329, 317), (317, 329, 330, 318), (318, 330, 331, 319), (319, 331, 332, 320), (320, 332, 333, 321), (321, 333, 334, 322), (322, 334, 335, 323), (323, 335, 324, 312), (324, 336, 337, 325), (325, 337, 338, 326), (326, 338, 339, 327), (327, 339, 340, 328), (328, 340, 341, 329), (329, 341, 342, 330), (330, 342, 343, 331), (331, 343, 344, 332), (332, 344, 345, 333), (333, 345, 346, 334), (334, 346, 347, 335), (335, 347, 336, 324), (336, 348, 349, 337), (337, 349, 350, 338), (338, 350, 351, 339), (339, 351, 352, 340), (340, 352, 353, 341), (341, 353, 354, 342), (342, 354, 355, 343), (343, 355, 356, 344), (344, 356, 357, 345), (345, 357, 358, 346), (346, 358, 359, 347), (347, 359, 348, 336), (348, 360, 361, 349), (349, 361, 362, 350), (350, 362, 363, 351), (351, 363, 364, 352), (352, 364, 365, 353), (353, 365, 366, 354), (354, 366, 367, 355), (355, 367, 368, 356), (356, 368, 369, 357), (357, 369, 370, 358), (358, 370, 371, 359), (359, 371, 360, 348), (360, 372, 373, 361), (361, 373, 374, 362), (362, 374, 375, 363), (363, 375, 376, 364), (364, 376, 377, 365), (365, 377, 378, 366), (366, 378, 379, 367), (367, 379, 380, 368), (368, 380, 381, 369), (369, 381, 382, 370), (370, 382, 383, 371), (371, 383, 372, 360), (372, 384, 385, 373), (373, 385, 386, 374), (374, 386, 387, 375), (375, 387, 388, 376), (376, 388, 389, 377), (377, 389, 390, 378), (378, 390, 391, 379), (379, 391, 392, 380), (380, 392, 393, 381), (381, 393, 394, 382), (382, 394, 395, 383), (383, 395, 384, 372), (384, 396, 397, 385), (385, 397, 398, 386), (386, 398, 399, 387), (387, 399, 400, 388), (388, 400, 401, 389), (389, 401, 402, 390), (390, 402, 403, 391), (391, 403, 404, 392), (392, 404, 405, 393), (393, 405, 406, 394), (394, 406, 407, 395), (395, 407, 396, 384), (396, 408, 409, 397), (397, 409, 410, 398), (398, 410, 411, 399), (399, 411, 412, 400), (400, 412, 413, 401), (401, 413, 414, 402), (402, 414, 415, 403), (403, 415, 416, 404), (404, 416, 417, 405), (405, 417, 418, 406), (406, 418, 419, 407), (407, 419, 408, 396), (408, 420, 421, 409), (409, 421, 422, 410), (410, 422, 423, 411), (411, 423, 424, 412), (412, 424, 425, 413), (413, 425, 426, 414), (414, 426, 427, 415), (415, 427, 428, 416), (416, 428, 429, 417), (417, 429, 430, 418), (418, 430, 431, 419), (419, 431, 420, 408), (420, 432, 433, 421), (421, 433, 434, 422), (422, 434, 435, 423), (423, 435, 436, 424), (424, 436, 437, 425), (425, 437, 438, 426), (426, 438, 439, 427), (427, 439, 440, 428), (428, 440, 441, 429), (429, 441, 442, 430), (430, 442, 443, 431), (431, 443, 432, 420), (432, 444, 445, 433), (433, 445, 446, 434), (434, 446, 447, 435), (435, 447, 448, 436), (436, 448, 449, 437), (437, 449, 450, 438), (438, 450, 451, 439), (439, 451, 452, 440), (440, 452, 453, 441), (441, 453, 454, 442), (442, 454, 455, 443), (443, 455, 444, 432), (444, 456, 457, 445), (445, 457, 458, 446), (446, 458, 459, 447), (447, 459, 460, 448), (448, 460, 461, 449), (449, 461, 462, 450), (450, 462, 463, 451), (451, 463, 464, 452), (452, 464, 465, 453), (453, 465, 466, 454), (454, 466, 467, 455), (455, 467, 456, 444), (456, 468, 469, 457), (457, 469, 470, 458), (458, 470, 471, 459), (459, 471, 472, 460), (460, 472, 473, 461), (461, 473, 474, 462), (462, 474, 475, 463), (463, 475, 476, 464), (464, 476, 477, 465), (465, 477, 478, 466), (466, 478, 479, 467), (467, 479, 468, 456), (468, 480, 481, 469), (469, 481, 482, 470), (470, 482, 483, 471), (471, 483, 484, 472), (472, 484, 485, 473), (473, 485, 486, 474), (474, 486, 487, 475), (475, 487, 488, 476), (476, 488, 489, 477), (477, 489, 490, 478), (478, 490, 491, 479), (479, 491, 480, 468), (480, 492, 493, 481), (481, 493, 494, 482), (482, 494, 495, 483), (483, 495, 496, 484), (484, 496, 497, 485), (485, 497, 498, 486), (486, 498, 499, 487), (487, 499, 500, 488), (488, 500, 501, 489), (489, 501, 502, 490), (490, 502, 503, 491), (491, 503, 492, 480), (492, 504, 505, 493), (493, 505, 506, 494), (494, 506, 507, 495), (495, 507, 508, 496), (496, 508, 509, 497), (497, 509, 510, 498), (498, 510, 511, 499), (499, 511, 512, 500), (500, 512, 513, 501), (501, 513, 514, 502), (502, 514, 515, 503), (503, 515, 504, 492), (504, 516, 517, 505), (505, 517, 518, 506), (506, 518, 519, 507), (507, 519, 520, 508), (508, 520, 521, 509), (509, 521, 522, 510), (510, 522, 523, 511), (511, 523, 524, 512), (512, 524, 525, 513), (513, 525, 526, 514), (514, 526, 527, 515), (515, 527, 516, 504), (516, 528, 529, 517), (517, 529, 530, 518), (518, 530, 531, 519), (519, 531, 532, 520), (520, 532, 533, 521), (521, 533, 534, 522), (522, 534, 535, 523), (523, 535, 536, 524), (524, 536, 537, 525), (525, 537, 538, 526), (526, 538, 539, 527), (527, 539, 528, 516), (528, 540, 541, 529), (529, 541, 542, 530), (530, 542, 543, 531), (531, 543, 544, 532), (532, 544, 545, 533), (533, 545, 546, 534), (534, 546, 547, 535), (535, 547, 548, 536), (536, 548, 549, 537), (537, 549, 550, 538), (538, 550, 551, 539), (539, 551, 540, 528), (540, 552, 553, 541), (541, 553, 554, 542), (542, 554, 555, 543), (543, 555, 556, 544), (544, 556, 557, 545), (545, 557, 558, 546), (546, 558, 559, 547), (547, 559, 560, 548), (548, 560, 561, 549), (549, 561, 562, 550), (550, 562, 563, 551), (551, 563, 552, 540), (552, 564, 565, 553), (553, 565, 566, 554), (554, 566, 567, 555), (555, 567, 568, 556), (556, 568, 569, 557), (557, 569, 570, 558), (558, 570, 571, 559), (559, 571, 572, 560), (560, 572, 573, 561), (561, 573, 574, 562), (562, 574, 575, 563), (563, 575, 564, 552), (564, 0, 1, 565), (565, 1, 2, 566), (566, 2, 3, 567), (567, 3, 4, 568), (568, 4, 5, 569), (569, 5, 6, 570), (570, 6, 7, 571), (571, 7, 8, 572), (572, 8, 9, 573), (573, 9, 10, 574), (574, 10, 11, 575), (575, 11, 0, 564)])
me_torus.use_remesh_preserve_volume = False
me_torus.use_remesh_preserve_attributes = False
me_torus.use_mirror_vertex_groups = False
me_torus.update()

# ---- objects
ob_torus_001 = bpy.data.objects.new('Torus.001', me_torus_001)
ob_torus = bpy.data.objects.new('Torus', me_torus)
ob_lamp = bpy.data.objects.new('Lamp', light_lamp)
ob_camera = bpy.data.objects.new('Camera', cam_camera)

# ---- transforms, parenting, visibility, modifiers, constraints
ob_torus_001.location = (1.008, 0.5559, 1.105)
ob_torus_001.rotation_euler = (0.04771, -0.0, 0.0)
ob_torus_001.lineart.crease_threshold = 0.0
ob_torus.location = (5.116e+14, -0.1458, 0.8789)
ob_torus.rotation_euler = (9.894, -0.0, 0.0)
ob_torus.lineart.crease_threshold = 0.0
ob_lamp.location = (4.076, 1.005, 5.904)
ob_lamp.rotation_euler = (0.6503, 0.05522, 1.866)
ob_lamp.lock_rotations_4d = False
ob_lamp.empty_display_type = 'ARROWS'
ob_lamp.color = (0.0, 0.0, 0.0, 0.0)
ob_lamp.lineart.crease_threshold = 0.0
ob_camera.location = (7.481, -6.508, 5.344)
ob_camera.rotation_euler = (1.109, 0.0, 0.8149)
ob_camera.lock_rotations_4d = False
ob_camera.empty_display_type = 'ARROWS'
ob_camera.color = (0.0, 0.0, 0.0, 0.0)
ob_camera.display_type = 'WIRE'
ob_camera.lineart.crease_threshold = 0.0

# ---- collection membership
col_collection_1.objects.link(ob_torus_001)
col_collection_1.objects.link(ob_torus)
col_collection_1.objects.link(ob_lamp)
col_collection_1.objects.link(ob_camera)

# ---- scene / render settings (as saved in the file)
scene.camera = ob_camera
scene.frame_start = 1; scene.frame_end = 250; scene.frame_set(1)
scene.render.engine = 'BLENDER_EEVEE_NEXT'
scene.render.resolution_percentage = 50
scene.render.dither_intensity = 0.0
scene.cycles.use_denoising = False
scene.cycles.samples = 128
scene.cycles.sampling_pattern = 'TABULATED_SOBOL'
scene.cycles.use_adaptive_sampling = False
scene.cycles.use_light_tree = False
scene.cycles.blur_glossy = 0.0
scene.cycles.sample_clamp_indirect = 0.0
scene.view_settings.view_transform = 'Standard'
bpy.context.view_layer.update()
